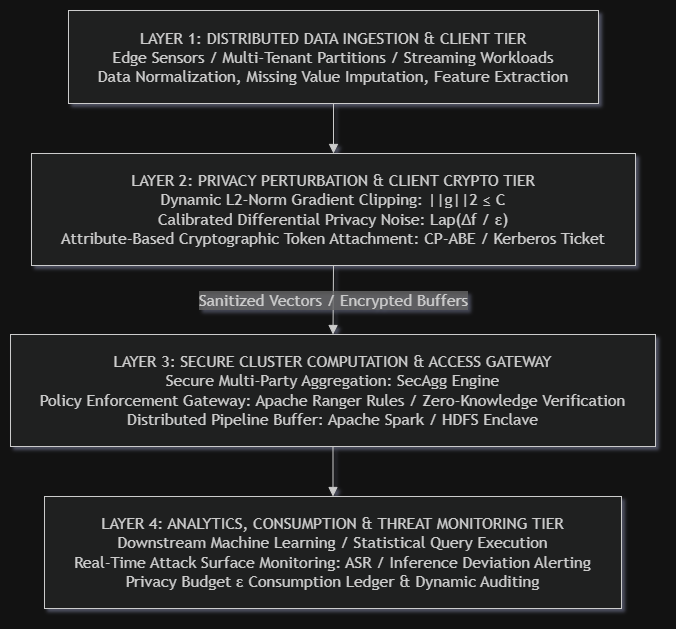

The diagram above was exported from draw.io. Its source (the exported page's mxGraphModel, read from the mxfile embedded in the PNG):
<mxGraphModel dx="2503" dy="1989" grid="1" gridSize="10" guides="1" tooltips="1" connect="1" arrows="1" fold="1" page="1" pageScale="1" pageWidth="850" pageHeight="1100" math="0" shadow="0">
  <root>
    <mxCell id="0" />
    <mxCell id="1" parent="0" />
    <UserObject label="" mermaidData="{&#10;  &quot;data&quot;: &quot;flowchart TD\n    L1[\&quot;LAYER 1: DISTRIBUTED DATA INGESTION &amp; CLIENT TIER&lt;br/&gt;Edge Sensors / Multi-Tenant Partitions / Streaming Workloads&lt;br/&gt;Data Normalization, Missing Value Imputation, Feature Extraction\&quot;]\n    L2[\&quot;LAYER 2: PRIVACY PERTURBATION &amp; CLIENT CRYPTO TIER&lt;br/&gt;Dynamic L2-Norm Gradient Clipping: ||g||2 ≤ C&lt;br/&gt;Calibrated Differential Privacy Noise: Lap(Δf / ε)&lt;br/&gt;Attribute-Based Cryptographic Token Attachment: CP-ABE / Kerberos Ticket\&quot;]\n    L3[\&quot;LAYER 3: SECURE CLUSTER COMPUTATION &amp; ACCESS GATEWAY&lt;br/&gt;Secure Multi-Party Aggregation: SecAgg Engine&lt;br/&gt;Policy Enforcement Gateway: Apache Ranger Rules / Zero-Knowledge Verification&lt;br/&gt;Distributed Pipeline Buffer: Apache Spark / HDFS Enclave\&quot;]\n    L4[\&quot;LAYER 4: ANALYTICS, CONSUMPTION &amp; THREAT MONITORING TIER&lt;br/&gt;Downstream Machine Learning / Statistical Query Execution&lt;br/&gt;Real-Time Attack Surface Monitoring: ASR / Inference Deviation Alerting&lt;br/&gt;Privacy Budget ε Consumption Ledger &amp; Dynamic Auditing\&quot;]\n\n    L1 --&gt; L2\n    L2 --&gt;|Sanitized Vectors / Encrypted Buffers| L3\n    L3 --&gt; L4\n\n\n    class L1 layer1\n    class L2 layer2\n    class L3 layer3\n    class L4 layer4&quot;,&#10;  &quot;config&quot;: null&#10;}" id="9">
      <mxCell connectable="0" parent="1" style="group;transparentBounds=1;editIcon=1;lockedGroup=0;groupPadding=10;" vertex="1">
        <mxGeometry as="geometry" />
      </mxCell>
    </UserObject>
    <UserObject label="LAYER 1: DISTRIBUTED DATA INGESTION &amp; CLIENT TIER&#10;Edge Sensors / Multi-Tenant Partitions / Streaming Workloads&#10;Data Normalization, Missing Value Imputation, Feature Extraction" mermaidId="n:L1" mermaidBaseStyle="html=1;whiteSpace=wrap;strokeWidth=1;fillColor=light-dark(#ECECFF,#1f2020);strokeColor=light-dark(#9370DB,#cccccc);fontColor=light-dark(#333333,#cccccc);fontFamily=Trebuchet MS,Verdana,Arial,sans-serif;fontSize=16;" mermaidBaseValue="LAYER 1: DISTRIBUTED DATA INGESTION &amp; CLIENT TIER&#10;Edge Sensors / Multi-Tenant Partitions / Streaming Workloads&#10;Data Normalization, Missing Value Imputation, Feature Extraction" id="2">
      <mxCell parent="9" style="html=1;whiteSpace=wrap;strokeWidth=1;fillColor=light-dark(#ECECFF,#1f2020);strokeColor=light-dark(#9370DB,#cccccc);fontColor=light-dark(#333333,#cccccc);fontFamily=Trebuchet MS,Verdana,Arial,sans-serif;fontSize=16;" vertex="1">
        <mxGeometry height="93" width="530" x="66" y="8" as="geometry" />
      </mxCell>
    </UserObject>
    <UserObject label="LAYER 2: PRIVACY PERTURBATION &amp; CLIENT CRYPTO TIER&#10;Dynamic L2-Norm Gradient Clipping: ||g||2 ≤ C&#10;Calibrated Differential Privacy Noise: Lap(Δf / ε)&#10;Attribute-Based Cryptographic Token Attachment: CP-ABE / Kerberos Ticket" mermaidId="n:L2" mermaidBaseStyle="html=1;whiteSpace=wrap;strokeWidth=1;fillColor=light-dark(#ECECFF,#1f2020);strokeColor=light-dark(#9370DB,#cccccc);fontColor=light-dark(#333333,#cccccc);fontFamily=Trebuchet MS,Verdana,Arial,sans-serif;fontSize=16;" mermaidBaseValue="LAYER 2: PRIVACY PERTURBATION &amp; CLIENT CRYPTO TIER&#10;Dynamic L2-Norm Gradient Clipping: ||g||2 ≤ C&#10;Calibrated Differential Privacy Noise: Lap(Δf / ε)&#10;Attribute-Based Cryptographic Token Attachment: CP-ABE / Kerberos Ticket" id="3">
      <mxCell parent="9" style="html=1;whiteSpace=wrap;strokeWidth=1;fillColor=light-dark(#ECECFF,#1f2020);strokeColor=light-dark(#9370DB,#cccccc);fontColor=light-dark(#333333,#cccccc);fontFamily=Trebuchet MS,Verdana,Arial,sans-serif;fontSize=16;" vertex="1">
        <mxGeometry height="112" width="604" x="29" y="151" as="geometry" />
      </mxCell>
    </UserObject>
    <UserObject label="LAYER 3: SECURE CLUSTER COMPUTATION &amp; ACCESS GATEWAY&#10;Secure Multi-Party Aggregation: SecAgg Engine&#10;Policy Enforcement Gateway: Apache Ranger Rules / Zero-Knowledge Verification&#10;Distributed Pipeline Buffer: Apache Spark / HDFS Enclave" mermaidId="n:L3" mermaidBaseStyle="html=1;whiteSpace=wrap;strokeWidth=1;fillColor=light-dark(#ECECFF,#1f2020);strokeColor=light-dark(#9370DB,#cccccc);fontColor=light-dark(#333333,#cccccc);fontFamily=Trebuchet MS,Verdana,Arial,sans-serif;fontSize=16;" mermaidBaseValue="LAYER 3: SECURE CLUSTER COMPUTATION &amp; ACCESS GATEWAY&#10;Secure Multi-Party Aggregation: SecAgg Engine&#10;Policy Enforcement Gateway: Apache Ranger Rules / Zero-Knowledge Verification&#10;Distributed Pipeline Buffer: Apache Spark / HDFS Enclave" id="4">
      <mxCell parent="9" style="html=1;whiteSpace=wrap;strokeWidth=1;fillColor=light-dark(#ECECFF,#1f2020);strokeColor=light-dark(#9370DB,#cccccc);fontColor=light-dark(#333333,#cccccc);fontFamily=Trebuchet MS,Verdana,Arial,sans-serif;fontSize=16;" vertex="1">
        <mxGeometry height="112" width="645" x="8" y="332" as="geometry" />
      </mxCell>
    </UserObject>
    <UserObject label="LAYER 4: ANALYTICS, CONSUMPTION &amp; THREAT MONITORING TIER&#10;Downstream Machine Learning / Statistical Query Execution&#10;Real-Time Attack Surface Monitoring: ASR / Inference Deviation Alerting&#10;Privacy Budget ε Consumption Ledger &amp; Dynamic Auditing" mermaidId="n:L4" mermaidBaseStyle="html=1;whiteSpace=wrap;strokeWidth=1;fillColor=light-dark(#ECECFF,#1f2020);strokeColor=light-dark(#9370DB,#cccccc);fontColor=light-dark(#333333,#cccccc);fontFamily=Trebuchet MS,Verdana,Arial,sans-serif;fontSize=16;" mermaidBaseValue="LAYER 4: ANALYTICS, CONSUMPTION &amp; THREAT MONITORING TIER&#10;Downstream Machine Learning / Statistical Query Execution&#10;Real-Time Attack Surface Monitoring: ASR / Inference Deviation Alerting&#10;Privacy Budget ε Consumption Ledger &amp; Dynamic Auditing" id="5">
      <mxCell parent="9" style="html=1;whiteSpace=wrap;strokeWidth=1;fillColor=light-dark(#ECECFF,#1f2020);strokeColor=light-dark(#9370DB,#cccccc);fontColor=light-dark(#333333,#cccccc);fontFamily=Trebuchet MS,Verdana,Arial,sans-serif;fontSize=16;" vertex="1">
        <mxGeometry height="112" width="577" x="42" y="494" as="geometry" />
      </mxCell>
    </UserObject>
    <UserObject label="" mermaidId="e:L1-&gt;L2#0" mermaidBaseStyle="curved=1;startArrow=none;endArrow=block;endSize=7;strokeColor=light-dark(#333333,#cccccc);exitX=0.5;exitY=1;entryX=0.5;entryY=0;" mermaidBaseValue="" id="6">
      <mxCell edge="1" parent="9" source="2" style="curved=1;startArrow=none;endArrow=block;endSize=7;strokeColor=light-dark(#333333,#cccccc);exitX=0.5;exitY=1;entryX=0.5;entryY=0;" target="3">
        <mxGeometry relative="1" as="geometry">
          <Array as="points" />
        </mxGeometry>
      </mxCell>
    </UserObject>
    <UserObject label="Sanitized Vectors / Encrypted Buffers" mermaidId="e:L2-&gt;L3#0" mermaidBaseStyle="curved=1;startArrow=none;endArrow=block;endSize=7;strokeColor=light-dark(#333333,#cccccc);html=1;fontSize=16;labelBackgroundColor=light-dark(#E8E8E88D,#2a2a2a8D);fontFamily=Trebuchet MS,Verdana,Arial,sans-serif;fontColor=light-dark(#333333,#cccccc);exitX=0.5;exitY=1;entryX=0.5;entryY=0;" mermaidBaseValue="Sanitized Vectors / Encrypted Buffers" id="7">
      <mxCell edge="1" parent="9" source="3" style="curved=1;startArrow=none;endArrow=block;endSize=7;strokeColor=light-dark(#333333,#cccccc);html=1;fontSize=16;labelBackgroundColor=light-dark(#E8E8E88D,#2a2a2a8D);fontFamily=Trebuchet MS,Verdana,Arial,sans-serif;fontColor=light-dark(#333333,#cccccc);exitX=0.5;exitY=1;entryX=0.5;entryY=0;" target="4">
        <mxGeometry relative="1" as="geometry">
          <Array as="points" />
        </mxGeometry>
      </mxCell>
    </UserObject>
    <UserObject label="" mermaidId="e:L3-&gt;L4#0" mermaidBaseStyle="curved=1;startArrow=none;endArrow=block;endSize=7;strokeColor=light-dark(#333333,#cccccc);exitX=0.5;exitY=1;entryX=0.5;entryY=0;" mermaidBaseValue="" id="8">
      <mxCell edge="1" parent="9" source="4" style="curved=1;startArrow=none;endArrow=block;endSize=7;strokeColor=light-dark(#333333,#cccccc);exitX=0.5;exitY=1;entryX=0.5;entryY=0;" target="5">
        <mxGeometry relative="1" as="geometry">
          <Array as="points" />
        </mxGeometry>
      </mxCell>
    </UserObject>
  </root>
</mxGraphModel>